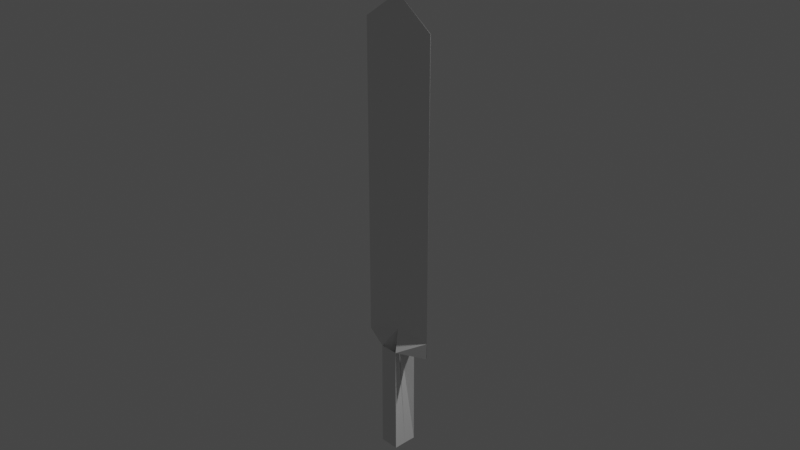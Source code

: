 # Source: buster_sword.blend  (saved by Blender 2.93.21; exported with 4.5.12 LTS)
import bpy
from mathutils import Matrix  # noqa: F401  (used for matrix-valued properties, if any)

bpy.ops.wm.read_factory_settings(use_empty=True)
scene = bpy.context.scene
scene.name = 'Scene'

# ---- collections
col_collection = bpy.data.collections.new('Collection'); scene.collection.children.link(col_collection)

# ---- world
world_world = bpy.data.worlds.new('World'); scene.world = world_world
world_world.use_nodes = True; world_world.node_tree.nodes.clear()
_N = world_world.node_tree.nodes; _L = world_world.node_tree.links
n0 = _N.new('ShaderNodeOutputWorld'); n0.name = 'World Output'; n0.location = (300, 300)
n1 = _N.new('ShaderNodeBackground'); n1.name = 'Background'; n1.location = (10, 300)
n1.inputs[0].default_value = (0.05088, 0.05088, 0.05088, 1.0)
_L.new(n1.outputs[0], n0.inputs[0])
n0.is_active_output = True
world_world.color = (0.05088, 0.05088, 0.05088)
world_world.use_sun_shadow = False
world_world.sun_shadow_jitter_overblur = 0.0

# ---- cameras
cam_camera = bpy.data.cameras.new('Camera')
cam_camera.clip_end = 100.0
cam_camera.ortho_scale = 7.314

# ---- lights
light_light = bpy.data.lights.new('Light', 'POINT')
light_light.transmission_factor = 0.0
light_light.energy = 1000.0
light_light.shadow_soft_size = 0.1
light_light.shadow_maximum_resolution = 0.006
light_light.use_absolute_resolution = True

# ---- meshes
me_cube = bpy.data.meshes.new('Cube')
me_cube.from_pydata([(0.0, 0.0, 2.31), (-0.4343, -0.002922, 2.002), (-0.4343, -0.0009741, -1.317), (-0.1069, 0.0, -2.767), (0.0, -0.002922, -1.323), (0.0, 0.0, -1.312), (-0.1086, -0.1363, -2.767), (-0.4343, -0.002922, -1.504), (-0.1038, -0.1363, -1.523), (0.0, 0.0, -1.522), (-0.1069, 0.0, -1.523), (-0.1069, 0.0, -1.523), (-0.1086, -0.1363, -2.767), (-0.1069, 0.0, -2.767), (-0.1086, -0.1363, -2.767), (0.0, 0.0, -2.767), (0.0, -0.1363, -2.767), (0.0, -0.1363, -1.525)], [(5, 3), (0, 5), (10, 11), (11, 7), (2, 5), (11, 8), (9, 11), (3, 9), (3, 10)], [(4, 0, 1, 2), (3, 4, 2, 7, 8, 6), (3, 6, 12), (3, 12, 14, 13), (13, 14, 16, 15), (16, 14, 8, 17)])
_uv = me_cube.uv_layers.new(name='UVMap')
_uv.uv.foreach_set('vector', [0.5, 0.875, 0.6206, 0.875, 0.6043, 1.0, 0.5, 1.0, 0.375, 0.875, 0.5, 0.875, 0.5, 1.0, 0.4354, 1.0, 0.435, 0.9039, 0.375, 0.9031, 0.375, 0.875, 0.375, 0.9031, 0.375, 0.9031, 0.375, 0.875, 0.375, 0.9031, 0.375, 0.9031, 0.375, 0.875, 0.375, 0.875, 0.375, 0.9031, 0.375, 0.9031, 0.375, 0.875, 0.375, 0.9031, 0.375, 0.9031, 0.375, 0.9031, 0.375, 0.9031])
me_cube.use_remesh_fix_poles = True
me_cube.use_remesh_preserve_attributes = False
me_cube.update()

# ---- objects
ob_camera = bpy.data.objects.new('Camera', cam_camera)
ob_light = bpy.data.objects.new('Light', light_light)
ob_empty = bpy.data.objects.new('Empty', None)
ob_cube = bpy.data.objects.new('Cube', me_cube)

# ---- transforms, parenting, visibility, modifiers, constraints
ob_camera.location = (7.359, -6.926, 4.946)
ob_camera.rotation_euler = (1.109, 0.0, 0.8149)
ob_camera.lock_rotations_4d = False
ob_camera.empty_display_type = 'ARROWS'
ob_camera.color = (0.0, 0.0, 0.0, 0.0)
ob_camera.display_type = 'WIRE'
ob_camera.lineart.crease_threshold = 0.0
ob_light.location = (4.076, 1.005, 5.904)
ob_light.rotation_euler = (0.6503, 0.05522, 1.866)
ob_light.lock_rotations_4d = False
ob_light.empty_display_type = 'ARROWS'
ob_light.color = (0.0, 0.0, 0.0, 0.0)
ob_light.lineart.crease_threshold = 0.0
ob_empty.location = (0.0, 0.0, 0.0)
ob_empty.rotation_euler = (1.404, 2.029, 0.04739)
ob_empty.empty_display_type = 'IMAGE'
ob_empty.empty_display_size = 5.0
ob_empty.empty_image_depth = 'BACK'
ob_empty.show_empty_image_perspective = False
ob_empty.empty_image_side = 'FRONT'
ob_cube.location = (-0.01633, 0.0, 0.0)
_m = ob_cube.modifiers.new('Mirror', 'MIRROR')
_m.use_axis = (True, True, False)
_m.use_clip = True
_m.use_mirror_merge = False
_m.merge_threshold = 0.08

# ---- collection membership
col_collection.objects.link(ob_camera)
col_collection.objects.link(ob_light)
col_collection.objects.link(ob_empty)
col_collection.objects.link(ob_cube)

# ---- scene / render settings (as saved in the file)
scene.camera = ob_camera
scene.frame_start = 1; scene.frame_end = 250; scene.frame_set(1)
scene.render.engine = 'BLENDER_EEVEE_NEXT'
scene.cycles.use_denoising = False
scene.cycles.samples = 128
scene.cycles.sampling_pattern = 'TABULATED_SOBOL'
scene.cycles.use_adaptive_sampling = False
scene.cycles.use_light_tree = False
scene.view_settings.view_transform = 'Filmic'
bpy.context.view_layer.update()
